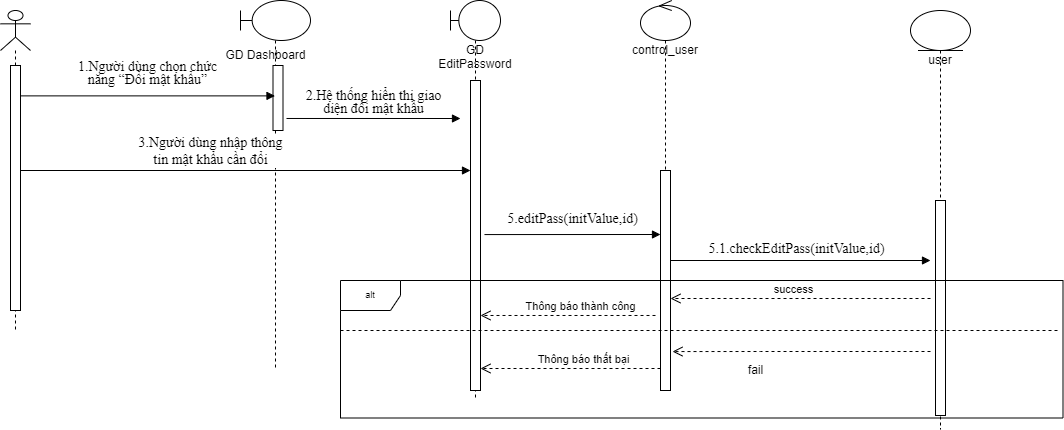

The diagram above was exported from draw.io. Its source (the exported page's mxGraphModel, read from the mxfile embedded in the PNG):
<mxGraphModel dx="868" dy="393" grid="1" gridSize="10" guides="1" tooltips="1" connect="1" arrows="1" fold="1" page="1" pageScale="1" pageWidth="827" pageHeight="1169" math="0" shadow="0">
  <root>
    <mxCell id="SZ3MqKLOhdSshdksBp7F-0" />
    <mxCell id="SZ3MqKLOhdSshdksBp7F-1" parent="SZ3MqKLOhdSshdksBp7F-0" />
    <mxCell id="SZ3MqKLOhdSshdksBp7F-2" value="" style="shape=umlLifeline;participant=umlActor;perimeter=lifelinePerimeter;whiteSpace=wrap;html=1;container=1;collapsible=0;recursiveResize=0;verticalAlign=top;spacingTop=36;outlineConnect=0;" vertex="1" parent="SZ3MqKLOhdSshdksBp7F-1">
      <mxGeometry x="40" y="60" width="30" height="320" as="geometry" />
    </mxCell>
    <mxCell id="SZ3MqKLOhdSshdksBp7F-3" value="" style="html=1;points=[];perimeter=orthogonalPerimeter;fillColor=#ffffff;fontSize=9;" vertex="1" parent="SZ3MqKLOhdSshdksBp7F-2">
      <mxGeometry x="10" y="55" width="10" height="245" as="geometry" />
    </mxCell>
    <mxCell id="SZ3MqKLOhdSshdksBp7F-4" value="" style="shape=umlLifeline;participant=umlBoundary;perimeter=lifelinePerimeter;whiteSpace=wrap;html=1;container=1;collapsible=0;recursiveResize=0;verticalAlign=top;spacingTop=36;outlineConnect=0;" vertex="1" parent="SZ3MqKLOhdSshdksBp7F-1">
      <mxGeometry x="280" y="50" width="70" height="370" as="geometry" />
    </mxCell>
    <mxCell id="SZ3MqKLOhdSshdksBp7F-5" value="" style="html=1;points=[];perimeter=orthogonalPerimeter;fillColor=#ffffff;" vertex="1" parent="SZ3MqKLOhdSshdksBp7F-4">
      <mxGeometry x="32.5" y="65" width="10" height="65" as="geometry" />
    </mxCell>
    <mxCell id="SZ3MqKLOhdSshdksBp7F-6" value="GD Dashboard" style="text;html=1;align=center;verticalAlign=middle;resizable=0;points=[];autosize=1;" vertex="1" parent="SZ3MqKLOhdSshdksBp7F-4">
      <mxGeometry x="-25" y="45" width="100" height="20" as="geometry" />
    </mxCell>
    <mxCell id="SZ3MqKLOhdSshdksBp7F-7" value="GD EditPassword&lt;br&gt;" style="shape=umlLifeline;participant=umlBoundary;perimeter=lifelinePerimeter;whiteSpace=wrap;html=1;container=1;collapsible=0;recursiveResize=0;verticalAlign=top;spacingTop=36;outlineConnect=0;" vertex="1" parent="SZ3MqKLOhdSshdksBp7F-1">
      <mxGeometry x="490" y="50" width="50" height="400" as="geometry" />
    </mxCell>
    <mxCell id="SZ3MqKLOhdSshdksBp7F-8" value="" style="html=1;points=[];perimeter=orthogonalPerimeter;fillColor=#ffffff;" vertex="1" parent="SZ3MqKLOhdSshdksBp7F-7">
      <mxGeometry x="20" y="80" width="10" height="310" as="geometry" />
    </mxCell>
    <mxCell id="SZ3MqKLOhdSshdksBp7F-9" value="control_user" style="shape=umlLifeline;participant=umlControl;perimeter=lifelinePerimeter;whiteSpace=wrap;html=1;container=1;collapsible=0;recursiveResize=0;verticalAlign=top;spacingTop=36;outlineConnect=0;" vertex="1" parent="SZ3MqKLOhdSshdksBp7F-1">
      <mxGeometry x="680" y="50" width="50" height="390" as="geometry" />
    </mxCell>
    <mxCell id="SZ3MqKLOhdSshdksBp7F-10" value="" style="html=1;points=[];perimeter=orthogonalPerimeter;fillColor=#ffffff;fontSize=9;" vertex="1" parent="SZ3MqKLOhdSshdksBp7F-9">
      <mxGeometry x="20" y="170" width="10" height="220" as="geometry" />
    </mxCell>
    <mxCell id="SZ3MqKLOhdSshdksBp7F-11" value="user" style="shape=umlLifeline;participant=umlEntity;perimeter=lifelinePerimeter;whiteSpace=wrap;html=1;container=1;collapsible=0;recursiveResize=0;verticalAlign=top;spacingTop=36;outlineConnect=0;" vertex="1" parent="SZ3MqKLOhdSshdksBp7F-1">
      <mxGeometry x="950" y="60" width="60" height="418.75" as="geometry" />
    </mxCell>
    <mxCell id="SZ3MqKLOhdSshdksBp7F-12" value="" style="html=1;points=[];perimeter=orthogonalPerimeter;fillColor=#ffffff;fontSize=9;" vertex="1" parent="SZ3MqKLOhdSshdksBp7F-11">
      <mxGeometry x="25" y="190" width="10" height="215" as="geometry" />
    </mxCell>
    <mxCell id="SZ3MqKLOhdSshdksBp7F-13" value="&lt;span style=&quot;line-height: 107% ; font-family: &amp;#34;times new roman&amp;#34; , serif&quot;&gt;&lt;font style=&quot;font-size: 14px&quot;&gt;1.Người dùng chọn chức&lt;br&gt;năng “Đổi mật khẩu”&lt;/font&gt;&lt;/span&gt;" style="html=1;verticalAlign=bottom;endArrow=block;exitX=1;exitY=0.124;exitDx=0;exitDy=0;exitPerimeter=0;" edge="1" parent="SZ3MqKLOhdSshdksBp7F-1" source="SZ3MqKLOhdSshdksBp7F-3" target="SZ3MqKLOhdSshdksBp7F-4">
      <mxGeometry y="6" width="80" relative="1" as="geometry">
        <mxPoint x="310" y="180" as="sourcePoint" />
        <mxPoint x="310" y="140" as="targetPoint" />
        <mxPoint as="offset" />
      </mxGeometry>
    </mxCell>
    <mxCell id="SZ3MqKLOhdSshdksBp7F-14" value="&lt;span style=&quot;line-height: 107% ; font-family: &amp;#34;times new roman&amp;#34; , serif&quot;&gt;&lt;font style=&quot;font-size: 14px&quot;&gt;2.Hệ thống hiển thị giao&lt;br&gt;diện đổi mật khẩu&lt;/font&gt;&lt;/span&gt;" style="html=1;verticalAlign=bottom;endArrow=block;exitX=1.35;exitY=0.815;exitDx=0;exitDy=0;exitPerimeter=0;" edge="1" parent="SZ3MqKLOhdSshdksBp7F-1" source="SZ3MqKLOhdSshdksBp7F-5">
      <mxGeometry width="80" relative="1" as="geometry">
        <mxPoint x="330" y="176" as="sourcePoint" />
        <mxPoint x="500" y="168" as="targetPoint" />
      </mxGeometry>
    </mxCell>
    <mxCell id="SZ3MqKLOhdSshdksBp7F-15" value="&lt;font face=&quot;Times New Roman&quot; style=&quot;font-size: 14px&quot;&gt;5.editPass(initValue,id)&lt;/font&gt;" style="html=1;verticalAlign=bottom;endArrow=block;exitX=1.4;exitY=0.497;exitDx=0;exitDy=0;exitPerimeter=0;" edge="1" parent="SZ3MqKLOhdSshdksBp7F-1" source="SZ3MqKLOhdSshdksBp7F-8">
      <mxGeometry y="4" width="80" relative="1" as="geometry">
        <mxPoint x="530" y="284" as="sourcePoint" />
        <mxPoint x="700" y="284" as="targetPoint" />
        <mxPoint as="offset" />
      </mxGeometry>
    </mxCell>
    <mxCell id="SZ3MqKLOhdSshdksBp7F-16" value="success" style="html=1;verticalAlign=bottom;endArrow=open;dashed=1;endSize=8;" edge="1" parent="SZ3MqKLOhdSshdksBp7F-1">
      <mxGeometry x="0.0557" relative="1" as="geometry">
        <mxPoint x="970" y="348" as="sourcePoint" />
        <mxPoint x="710" y="348" as="targetPoint" />
        <Array as="points" />
        <mxPoint as="offset" />
      </mxGeometry>
    </mxCell>
    <mxCell id="SZ3MqKLOhdSshdksBp7F-17" value="fail" style="text;html=1;align=center;verticalAlign=middle;resizable=0;points=[];autosize=1;strokeColor=none;fillColor=none;fontSize=12;" vertex="1" parent="SZ3MqKLOhdSshdksBp7F-1">
      <mxGeometry x="780" y="410" width="30" height="20" as="geometry" />
    </mxCell>
    <mxCell id="SZ3MqKLOhdSshdksBp7F-18" value="&lt;span style=&quot;line-height: 107% ; font-family: &amp;#34;times new roman&amp;#34; , serif&quot;&gt;&lt;font style=&quot;font-size: 14px&quot;&gt;3.Người dùng nhập thông&lt;br&gt;tin mật khẩu cần đổi&lt;/font&gt;&lt;/span&gt;" style="html=1;verticalAlign=bottom;endArrow=block;rounded=0;fontSize=14;" edge="1" parent="SZ3MqKLOhdSshdksBp7F-1" target="SZ3MqKLOhdSshdksBp7F-8">
      <mxGeometry x="-0.1556" width="80" relative="1" as="geometry">
        <mxPoint x="60" y="220" as="sourcePoint" />
        <mxPoint x="450" y="230" as="targetPoint" />
        <mxPoint as="offset" />
      </mxGeometry>
    </mxCell>
    <mxCell id="SZ3MqKLOhdSshdksBp7F-20" value="" style="html=1;verticalAlign=bottom;endArrow=open;dashed=1;endSize=8;rounded=0;fontFamily=Times New Roman;fontSize=14;entryX=1.2;entryY=0.823;entryDx=0;entryDy=0;entryPerimeter=0;" edge="1" parent="SZ3MqKLOhdSshdksBp7F-1" target="SZ3MqKLOhdSshdksBp7F-10">
      <mxGeometry x="0.042" y="23" relative="1" as="geometry">
        <mxPoint x="970" y="401" as="sourcePoint" />
        <mxPoint x="720" y="388" as="targetPoint" />
        <Array as="points">
          <mxPoint x="800" y="401" />
        </Array>
        <mxPoint as="offset" />
      </mxGeometry>
    </mxCell>
    <mxCell id="SZ3MqKLOhdSshdksBp7F-21" value="&lt;font style=&quot;font-size: 14px&quot;&gt;5.1.checkEditPass(initValue,id)&lt;/font&gt;" style="html=1;verticalAlign=bottom;endArrow=block;rounded=0;fontFamily=Times New Roman;fontSize=14;" edge="1" parent="SZ3MqKLOhdSshdksBp7F-1">
      <mxGeometry x="-0.027" width="80" relative="1" as="geometry">
        <mxPoint x="710" y="310" as="sourcePoint" />
        <mxPoint x="970" y="310" as="targetPoint" />
        <mxPoint as="offset" />
      </mxGeometry>
    </mxCell>
    <mxCell id="SZ3MqKLOhdSshdksBp7F-22" value="Thông báo thành công" style="html=1;verticalAlign=bottom;endArrow=open;dashed=1;endSize=8;exitX=-0.5;exitY=0.659;exitDx=0;exitDy=0;exitPerimeter=0;" edge="1" parent="SZ3MqKLOhdSshdksBp7F-1" source="SZ3MqKLOhdSshdksBp7F-10" target="SZ3MqKLOhdSshdksBp7F-8">
      <mxGeometry x="-0.1429" relative="1" as="geometry">
        <mxPoint x="600" y="319.9999999999999" as="sourcePoint" />
        <mxPoint x="320" y="319.9999999999999" as="targetPoint" />
        <mxPoint as="offset" />
      </mxGeometry>
    </mxCell>
    <mxCell id="SZ3MqKLOhdSshdksBp7F-23" value="Thông báo thất bại" style="html=1;verticalAlign=bottom;endArrow=open;dashed=1;endSize=8;exitX=0;exitY=0.9;exitDx=0;exitDy=0;exitPerimeter=0;" edge="1" parent="SZ3MqKLOhdSshdksBp7F-1" source="SZ3MqKLOhdSshdksBp7F-10">
      <mxGeometry x="-0.1429" relative="1" as="geometry">
        <mxPoint x="610" y="329.9999999999999" as="sourcePoint" />
        <mxPoint x="520" y="418" as="targetPoint" />
        <mxPoint as="offset" />
      </mxGeometry>
    </mxCell>
    <mxCell id="SZ3MqKLOhdSshdksBp7F-24" value="alt" style="shape=umlFrame;whiteSpace=wrap;html=1;fillColor=#ffffff;fontSize=9;" vertex="1" parent="SZ3MqKLOhdSshdksBp7F-1">
      <mxGeometry x="380" y="330" width="722.5" height="137.5" as="geometry" />
    </mxCell>
    <mxCell id="SZ3MqKLOhdSshdksBp7F-25" value="" style="endArrow=none;dashed=1;html=1;fontSize=9;" edge="1" parent="SZ3MqKLOhdSshdksBp7F-1">
      <mxGeometry width="50" height="50" relative="1" as="geometry">
        <mxPoint x="380" y="380" as="sourcePoint" />
        <mxPoint x="1100" y="380" as="targetPoint" />
      </mxGeometry>
    </mxCell>
  </root>
</mxGraphModel>